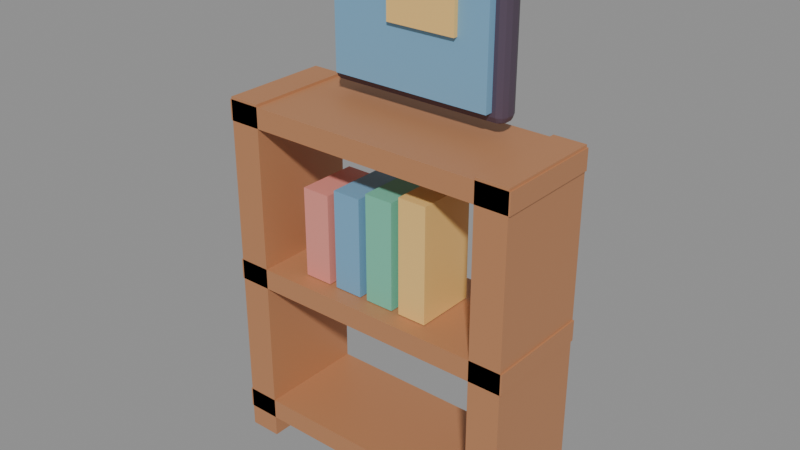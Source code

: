 # Source: prop_dekorasi_lv2.blend  (saved by Blender 5.3.31; exported with 4.5.12 LTS)
import bpy
from mathutils import Matrix  # noqa: F401  (used for matrix-valued properties, if any)

bpy.ops.wm.read_factory_settings(use_empty=True)
scene = bpy.context.scene
scene.name = 'Scene'

# ---- images (referenced by path relative to the original .blend; pixels are not part of the script)
import os
ASSET_DIR = os.environ.get("B2B_ASSET_DIR", "")  # directory of the original .blend (textures are referenced by path, not embedded)
HERE = os.path.dirname(os.path.abspath(__file__))  # packed textures are extracted next to this script under _unpacked/

def load_image(name, relpath, width, height, colorspace="sRGB"):
    """Load a texture the original file referenced (path relative to the .blend, or extracted next to this script)."""
    p = next((c for c in (os.path.join(HERE, relpath), os.path.join(ASSET_DIR, relpath)) if relpath and os.path.exists(c)), "")
    if p:
        img = bpy.data.images.load(p, check_existing=True)
        img.name = name
    else:  # same state as the original file: an image datablock whose file is absent (Cycles renders it pink)
        img = bpy.data.images.new(name, width, height)
        img.source = "FILE"
        img.filepath = "//" + (relpath or name)
    img.colorspace_settings.name = colorspace
    return img
img_palet_prop_dekorasi_lv2 = load_image('palet_prop_dekorasi_lv2', '_unpacked/palet_prop_dekorasi_lv2.50982af7.png', 24, 4, 'sRGB')

# ---- materials (node trees are filled in below, after node groups)
mat_palet_prop_dekorasi_lv2 = bpy.data.materials.new('palet_prop_dekorasi_lv2')

# ---- material node trees
mat_palet_prop_dekorasi_lv2.use_nodes = True; mat_palet_prop_dekorasi_lv2.node_tree.nodes.clear()
_N = mat_palet_prop_dekorasi_lv2.node_tree.nodes; _L = mat_palet_prop_dekorasi_lv2.node_tree.links
n0 = _N.new('ShaderNodeBsdfPrincipled'); n0.name = 'Principled BSDF'; n0.location = (-200, 100)
n0.inputs[10].default_value = 0.005
n1 = _N.new('ShaderNodeOutputMaterial'); n1.name = 'Material Output'; n1.location = (200, 100)
n2 = _N.new('ShaderNodeTexImage'); n2.name = 'Image Texture'; n2.location = (0, 0)
n2.image = img_palet_prop_dekorasi_lv2
n2.interpolation = 'Closest'
_L.new(n0.outputs[0], n1.inputs[0])
_L.new(n2.outputs[0], n0.inputs[0])
n1.is_active_output = True

# ---- meshes
me_prop_dekorasi_lv2 = bpy.data.meshes.new('prop_dekorasi_lv2')
me_prop_dekorasi_lv2.from_pydata([(-0.47, -0.17, 0.0), (-0.47, -0.17, 1.12), (-0.47, 0.17, 0.0), (-0.47, 0.17, 1.12), (-0.37, -0.17, 0.0), (-0.37, -0.17, 1.12), (-0.37, 0.17, 0.0), (-0.37, 0.17, 1.12), (0.37, -0.17, 0.0), (0.37, -0.17, 1.12), (0.37, 0.17, 0.0), (0.37, 0.17, 1.12), (0.47, -0.17, 0.0), (0.47, -0.17, 1.12), (0.47, 0.17, 0.0), (0.47, 0.17, 1.12), (-0.475, -0.17, 0.0675), (-0.475, -0.17, 0.1325), (-0.475, 0.17, 0.0675), (-0.475, 0.17, 0.1325), (0.475, -0.17, 0.0675), (0.475, -0.17, 0.1325), (0.475, 0.17, 0.0675), (0.475, 0.17, 0.1325), (-0.475, -0.17, 0.5375), (-0.475, -0.17, 0.6025), (-0.475, 0.17, 0.5375), (-0.475, 0.17, 0.6025), (0.475, -0.17, 0.5375), (0.475, -0.17, 0.6025), (0.475, 0.17, 0.5375), (0.475, 0.17, 0.6025), (-0.475, -0.17, 1.048), (-0.475, -0.17, 1.112), (-0.475, 0.17, 1.048), (-0.475, 0.17, 1.112), (0.475, -0.17, 1.048), (0.475, -0.17, 1.112), (0.475, 0.17, 1.048), (0.475, 0.17, 1.112), (-0.255, -0.115, 0.605), (-0.255, -0.115, 0.885), (-0.255, 0.075, 0.605), (-0.255, 0.075, 0.885), (-0.165, -0.115, 0.605), (-0.165, -0.115, 0.885), (-0.165, 0.075, 0.605), (-0.165, 0.075, 0.885), (-0.14, -0.115, 0.605), (-0.14, -0.115, 0.91), (-0.14, 0.075, 0.605), (-0.14, 0.075, 0.91), (-0.05, -0.115, 0.605), (-0.05, -0.115, 0.91), (-0.05, 0.075, 0.605), (-0.05, 0.075, 0.91), (-0.025, -0.115, 0.605), (-0.025, -0.115, 0.935), (-0.025, 0.075, 0.605), (-0.025, 0.075, 0.935), (0.065, -0.115, 0.605), (0.065, -0.115, 0.935), (0.065, 0.075, 0.605), (0.065, 0.075, 0.935), (0.09, -0.115, 0.605), (0.09, -0.115, 0.96), (0.09, 0.075, 0.605), (0.09, 0.075, 0.96), (0.18, -0.115, 0.605), (0.18, -0.115, 0.96), (0.18, 0.075, 0.605), (0.18, 0.075, 0.96), (-0.2667, 0.07833, 1.15), (-0.2667, 0.055, 1.173), (-0.29, 0.07833, 1.173), (-0.2667, 0.06183, 1.157), (-0.2801, 0.06486, 1.16), (-0.2832, 0.06183, 1.173), (-0.2832, 0.07833, 1.157), (-0.2667, 0.055, 1.587), (-0.2667, 0.07833, 1.61), (-0.29, 0.07833, 1.587), (-0.2667, 0.06183, 1.603), (-0.2801, 0.06486, 1.6), (-0.2832, 0.07833, 1.603), (-0.2832, 0.06183, 1.587), (-0.2667, 0.1017, 1.15), (-0.29, 0.1017, 1.173), (-0.2667, 0.125, 1.173), (-0.2832, 0.1017, 1.157), (-0.2801, 0.1151, 1.16), (-0.2832, 0.1182, 1.173), (-0.2667, 0.1182, 1.157), (-0.2667, 0.1017, 1.61), (-0.2667, 0.125, 1.587), (-0.29, 0.1017, 1.587), (-0.2667, 0.1182, 1.603), (-0.2801, 0.1151, 1.6), (-0.2832, 0.1182, 1.587), (-0.2832, 0.1017, 1.603), (0.2667, 0.07833, 1.15), (0.29, 0.07833, 1.173), (0.2667, 0.055, 1.173), (0.2832, 0.07833, 1.157), (0.2801, 0.06486, 1.16), (0.2832, 0.06183, 1.173), (0.2667, 0.06183, 1.157), (0.2667, 0.07833, 1.61), (0.2667, 0.055, 1.587), (0.29, 0.07833, 1.587), (0.2667, 0.06183, 1.603), (0.2801, 0.06486, 1.6), (0.2832, 0.06183, 1.587), (0.2832, 0.07833, 1.603), (0.2667, 0.1017, 1.15), (0.2667, 0.125, 1.173), (0.29, 0.1017, 1.173), (0.2667, 0.1182, 1.157), (0.2801, 0.1151, 1.16), (0.2832, 0.1182, 1.173), (0.2832, 0.1017, 1.157), (0.2667, 0.1017, 1.61), (0.29, 0.1017, 1.587), (0.2667, 0.125, 1.587), (0.2832, 0.1017, 1.603), (0.2801, 0.1151, 1.6), (0.2832, 0.1182, 1.587), (0.2667, 0.1182, 1.603), (-0.255, 0.0305, 1.185), (-0.255, 0.0305, 1.575), (-0.255, 0.0555, 1.185), (-0.255, 0.0555, 1.575), (0.255, 0.0305, 1.185), (0.255, 0.0305, 1.575), (0.255, 0.0555, 1.185), (0.255, 0.0555, 1.575), (-0.06, 0.016, 1.37), (-0.06, 0.016, 1.49), (-0.06, 0.03, 1.37), (-0.06, 0.03, 1.49), (0.16, 0.016, 1.37), (0.16, 0.016, 1.49), (0.16, 0.03, 1.37), (0.16, 0.03, 1.49)], [], [(0, 1, 3, 2), (2, 3, 7, 6), (6, 7, 5, 4), (4, 5, 1, 0), (2, 6, 4, 0), (7, 3, 1, 5), (8, 9, 11, 10), (10, 11, 15, 14), (14, 15, 13, 12), (12, 13, 9, 8), (10, 14, 12, 8), (15, 11, 9, 13), (16, 17, 19, 18), (18, 19, 23, 22), (22, 23, 21, 20), (20, 21, 17, 16), (18, 22, 20, 16), (23, 19, 17, 21), (24, 25, 27, 26), (26, 27, 31, 30), (30, 31, 29, 28), (28, 29, 25, 24), (26, 30, 28, 24), (31, 27, 25, 29), (32, 33, 35, 34), (34, 35, 39, 38), (38, 39, 37, 36), (36, 37, 33, 32), (34, 38, 36, 32), (39, 35, 33, 37), (40, 41, 43, 42), (42, 43, 47, 46), (46, 47, 45, 44), (44, 45, 41, 40), (42, 46, 44, 40), (47, 43, 41, 45), (48, 49, 51, 50), (50, 51, 55, 54), (54, 55, 53, 52), (52, 53, 49, 48), (50, 54, 52, 48), (55, 51, 49, 53), (56, 57, 59, 58), (58, 59, 63, 62), (62, 63, 61, 60), (60, 61, 57, 56), (58, 62, 60, 56), (63, 59, 57, 61), (64, 65, 67, 66), (66, 67, 71, 70), (70, 71, 69, 68), (68, 69, 65, 64), (66, 70, 68, 64), (71, 67, 65, 69), (72, 75, 76, 78), (73, 77, 76, 75), (74, 78, 76, 77), (79, 82, 83, 85), (80, 84, 83, 82), (81, 85, 83, 84), (86, 89, 90, 92), (87, 91, 90, 89), (88, 92, 90, 91), (93, 96, 97, 99), (94, 98, 97, 96), (95, 99, 97, 98), (100, 103, 104, 106), (101, 105, 104, 103), (102, 106, 104, 105), (107, 110, 111, 113), (108, 112, 111, 110), (109, 113, 111, 112), (114, 117, 118, 120), (115, 119, 118, 117), (116, 120, 118, 119), (121, 124, 125, 127), (122, 126, 125, 124), (123, 127, 125, 126), (86, 72, 78, 89), (89, 78, 74, 87), (73, 79, 85, 77), (77, 85, 81, 74), (80, 93, 99, 84), (84, 99, 95, 81), (94, 88, 91, 98), (98, 91, 87, 95), (114, 86, 92, 117), (117, 92, 88, 115), (93, 121, 127, 96), (96, 127, 123, 94), (122, 116, 119, 126), (126, 119, 115, 123), (100, 114, 120, 103), (103, 120, 116, 101), (121, 107, 113, 124), (124, 113, 109, 122), (108, 102, 105, 112), (112, 105, 101, 109), (72, 100, 106, 75), (75, 106, 102, 73), (107, 80, 82, 110), (110, 82, 79, 108), (86, 114, 100, 72), (74, 81, 95, 87), (102, 108, 79, 73), (121, 93, 80, 107), (88, 94, 123, 115), (116, 122, 109, 101), (128, 129, 131, 130), (130, 131, 135, 134), (134, 135, 133, 132), (132, 133, 129, 128), (130, 134, 132, 128), (135, 131, 129, 133), (136, 137, 139, 138), (138, 139, 143, 142), (142, 143, 141, 140), (140, 141, 137, 136), (138, 142, 140, 136), (143, 139, 137, 141)])
_uv = me_prop_dekorasi_lv2.uv_layers.new(name='UVMap')
_uv.uv.foreach_set('vector', [0.08333, 0.5, 0.08333, 0.5, 0.08333, 0.5, 0.08333, 0.5, 0.08333, 0.5, 0.08333, 0.5, 0.08333, 0.5, 0.08333, 0.5, 0.08333, 0.5, 0.08333, 0.5, 0.08333, 0.5, 0.08333, 0.5, 0.08333, 0.5, 0.08333, 0.5, 0.08333, 0.5, 0.08333, 0.5, 0.08333, 0.5, 0.08333, 0.5, 0.08333, 0.5, 0.08333, 0.5, 0.08333, 0.5, 0.08333, 0.5, 0.08333, 0.5, 0.08333, 0.5, 0.08333, 0.5, 0.08333, 0.5, 0.08333, 0.5, 0.08333, 0.5, 0.08333, 0.5, 0.08333, 0.5, 0.08333, 0.5, 0.08333, 0.5, 0.08333, 0.5, 0.08333, 0.5, 0.08333, 0.5, 0.08333, 0.5, 0.08333, 0.5, 0.08333, 0.5, 0.08333, 0.5, 0.08333, 0.5, 0.08333, 0.5, 0.08333, 0.5, 0.08333, 0.5, 0.08333, 0.5, 0.08333, 0.5, 0.08333, 0.5, 0.08333, 0.5, 0.08333, 0.5, 0.08333, 0.5, 0.08333, 0.5, 0.08333, 0.5, 0.08333, 0.5, 0.08333, 0.5, 0.08333, 0.5, 0.08333, 0.5, 0.08333, 0.5, 0.08333, 0.5, 0.08333, 0.5, 0.08333, 0.5, 0.08333, 0.5, 0.08333, 0.5, 0.08333, 0.5, 0.08333, 0.5, 0.08333, 0.5, 0.08333, 0.5, 0.08333, 0.5, 0.08333, 0.5, 0.08333, 0.5, 0.08333, 0.5, 0.08333, 0.5, 0.08333, 0.5, 0.08333, 0.5, 0.08333, 0.5, 0.08333, 0.5, 0.08333, 0.5, 0.08333, 0.5, 0.08333, 0.5, 0.08333, 0.5, 0.08333, 0.5, 0.08333, 0.5, 0.08333, 0.5, 0.08333, 0.5, 0.08333, 0.5, 0.08333, 0.5, 0.08333, 0.5, 0.08333, 0.5, 0.08333, 0.5, 0.08333, 0.5, 0.08333, 0.5, 0.08333, 0.5, 0.08333, 0.5, 0.08333, 0.5, 0.08333, 0.5, 0.08333, 0.5, 0.08333, 0.5, 0.08333, 0.5, 0.08333, 0.5, 0.08333, 0.5, 0.08333, 0.5, 0.08333, 0.5, 0.08333, 0.5, 0.08333, 0.5, 0.08333, 0.5, 0.08333, 0.5, 0.08333, 0.5, 0.08333, 0.5, 0.08333, 0.5, 0.08333, 0.5, 0.08333, 0.5, 0.08333, 0.5, 0.08333, 0.5, 0.08333, 0.5, 0.08333, 0.5, 0.08333, 0.5, 0.08333, 0.5, 0.08333, 0.5, 0.08333, 0.5, 0.08333, 0.5, 0.08333, 0.5, 0.08333, 0.5, 0.25, 0.5, 0.25, 0.5, 0.25, 0.5, 0.25, 0.5, 0.25, 0.5, 0.25, 0.5, 0.25, 0.5, 0.25, 0.5, 0.25, 0.5, 0.25, 0.5, 0.25, 0.5, 0.25, 0.5, 0.25, 0.5, 0.25, 0.5, 0.25, 0.5, 0.25, 0.5, 0.25, 0.5, 0.25, 0.5, 0.25, 0.5, 0.25, 0.5, 0.25, 0.5, 0.25, 0.5, 0.25, 0.5, 0.25, 0.5, 0.4167, 0.5, 0.4167, 0.5, 0.4167, 0.5, 0.4167, 0.5, 0.4167, 0.5, 0.4167, 0.5, 0.4167, 0.5, 0.4167, 0.5, 0.4167, 0.5, 0.4167, 0.5, 0.4167, 0.5, 0.4167, 0.5, 0.4167, 0.5, 0.4167, 0.5, 0.4167, 0.5, 0.4167, 0.5, 0.4167, 0.5, 0.4167, 0.5, 0.4167, 0.5, 0.4167, 0.5, 0.4167, 0.5, 0.4167, 0.5, 0.4167, 0.5, 0.4167, 0.5, 0.5833, 0.5, 0.5833, 0.5, 0.5833, 0.5, 0.5833, 0.5, 0.5833, 0.5, 0.5833, 0.5, 0.5833, 0.5, 0.5833, 0.5, 0.5833, 0.5, 0.5833, 0.5, 0.5833, 0.5, 0.5833, 0.5, 0.5833, 0.5, 0.5833, 0.5, 0.5833, 0.5, 0.5833, 0.5, 0.5833, 0.5, 0.5833, 0.5, 0.5833, 0.5, 0.5833, 0.5, 0.5833, 0.5, 0.5833, 0.5, 0.5833, 0.5, 0.5833, 0.5, 0.75, 0.5, 0.75, 0.5, 0.75, 0.5, 0.75, 0.5, 0.75, 0.5, 0.75, 0.5, 0.75, 0.5, 0.75, 0.5, 0.75, 0.5, 0.75, 0.5, 0.75, 0.5, 0.75, 0.5, 0.75, 0.5, 0.75, 0.5, 0.75, 0.5, 0.75, 0.5, 0.75, 0.5, 0.75, 0.5, 0.75, 0.5, 0.75, 0.5, 0.75, 0.5, 0.75, 0.5, 0.75, 0.5, 0.75, 0.5, 0.9167, 0.5, 0.9167, 0.5, 0.9167, 0.5, 0.9167, 0.5, 0.9167, 0.5, 0.9167, 0.5, 0.9167, 0.5, 0.9167, 0.5, 0.9167, 0.5, 0.9167, 0.5, 0.9167, 0.5, 0.9167, 0.5, 0.9167, 0.5, 0.9167, 0.5, 0.9167, 0.5, 0.9167, 0.5, 0.9167, 0.5, 0.9167, 0.5, 0.9167, 0.5, 0.9167, 0.5, 0.9167, 0.5, 0.9167, 0.5, 0.9167, 0.5, 0.9167, 0.5, 0.9167, 0.5, 0.9167, 0.5, 0.9167, 0.5, 0.9167, 0.5, 0.9167, 0.5, 0.9167, 0.5, 0.9167, 0.5, 0.9167, 0.5, 0.9167, 0.5, 0.9167, 0.5, 0.9167, 0.5, 0.9167, 0.5, 0.9167, 0.5, 0.9167, 0.5, 0.9167, 0.5, 0.9167, 0.5, 0.9167, 0.5, 0.9167, 0.5, 0.9167, 0.5, 0.9167, 0.5, 0.9167, 0.5, 0.9167, 0.5, 0.9167, 0.5, 0.9167, 0.5, 0.9167, 0.5, 0.9167, 0.5, 0.9167, 0.5, 0.9167, 0.5, 0.9167, 0.5, 0.9167, 0.5, 0.9167, 0.5, 0.9167, 0.5, 0.9167, 0.5, 0.9167, 0.5, 0.9167, 0.5, 0.9167, 0.5, 0.9167, 0.5, 0.9167, 0.5, 0.9167, 0.5, 0.9167, 0.5, 0.9167, 0.5, 0.9167, 0.5, 0.9167, 0.5, 0.9167, 0.5, 0.9167, 0.5, 0.9167, 0.5, 0.9167, 0.5, 0.9167, 0.5, 0.9167, 0.5, 0.9167, 0.5, 0.9167, 0.5, 0.9167, 0.5, 0.9167, 0.5, 0.9167, 0.5, 0.9167, 0.5, 0.9167, 0.5, 0.9167, 0.5, 0.9167, 0.5, 0.9167, 0.5, 0.9167, 0.5, 0.9167, 0.5, 0.9167, 0.5, 0.9167, 0.5, 0.9167, 0.5, 0.9167, 0.5, 0.9167, 0.5, 0.9167, 0.5, 0.9167, 0.5, 0.9167, 0.5, 0.9167, 0.5, 0.9167, 0.5, 0.9167, 0.5, 0.9167, 0.5, 0.9167, 0.5, 0.9167, 0.5, 0.9167, 0.5, 0.9167, 0.5, 0.9167, 0.5, 0.9167, 0.5, 0.9167, 0.5, 0.9167, 0.5, 0.9167, 0.5, 0.9167, 0.5, 0.9167, 0.5, 0.9167, 0.5, 0.9167, 0.5, 0.9167, 0.5, 0.9167, 0.5, 0.9167, 0.5, 0.9167, 0.5, 0.9167, 0.5, 0.9167, 0.5, 0.9167, 0.5, 0.9167, 0.5, 0.9167, 0.5, 0.9167, 0.5, 0.9167, 0.5, 0.9167, 0.5, 0.9167, 0.5, 0.9167, 0.5, 0.9167, 0.5, 0.9167, 0.5, 0.9167, 0.5, 0.9167, 0.5, 0.9167, 0.5, 0.9167, 0.5, 0.9167, 0.5, 0.9167, 0.5, 0.9167, 0.5, 0.9167, 0.5, 0.9167, 0.5, 0.9167, 0.5, 0.9167, 0.5, 0.9167, 0.5, 0.9167, 0.5, 0.9167, 0.5, 0.9167, 0.5, 0.9167, 0.5, 0.9167, 0.5, 0.9167, 0.5, 0.9167, 0.5, 0.9167, 0.5, 0.9167, 0.5, 0.9167, 0.5, 0.9167, 0.5, 0.9167, 0.5, 0.9167, 0.5, 0.9167, 0.5, 0.9167, 0.5, 0.9167, 0.5, 0.9167, 0.5, 0.9167, 0.5, 0.9167, 0.5, 0.9167, 0.5, 0.9167, 0.5, 0.9167, 0.5, 0.9167, 0.5, 0.9167, 0.5, 0.9167, 0.5, 0.9167, 0.5, 0.9167, 0.5, 0.9167, 0.5, 0.9167, 0.5, 0.9167, 0.5, 0.9167, 0.5, 0.9167, 0.5, 0.9167, 0.5, 0.9167, 0.5, 0.9167, 0.5, 0.9167, 0.5, 0.9167, 0.5, 0.9167, 0.5, 0.9167, 0.5, 0.9167, 0.5, 0.9167, 0.5, 0.9167, 0.5, 0.9167, 0.5, 0.9167, 0.5, 0.9167, 0.5, 0.9167, 0.5, 0.9167, 0.5, 0.9167, 0.5, 0.9167, 0.5, 0.9167, 0.5, 0.9167, 0.5, 0.9167, 0.5, 0.9167, 0.5, 0.9167, 0.5, 0.9167, 0.5, 0.9167, 0.5, 0.9167, 0.5, 0.9167, 0.5, 0.9167, 0.5, 0.9167, 0.5, 0.9167, 0.5, 0.9167, 0.5, 0.9167, 0.5, 0.9167, 0.5, 0.9167, 0.5, 0.9167, 0.5, 0.9167, 0.5, 0.9167, 0.5, 0.9167, 0.5, 0.9167, 0.5, 0.9167, 0.5, 0.9167, 0.5, 0.9167, 0.5, 0.9167, 0.5, 0.9167, 0.5, 0.9167, 0.5, 0.9167, 0.5, 0.9167, 0.5, 0.4167, 0.5, 0.4167, 0.5, 0.4167, 0.5, 0.4167, 0.5, 0.4167, 0.5, 0.4167, 0.5, 0.4167, 0.5, 0.4167, 0.5, 0.4167, 0.5, 0.4167, 0.5, 0.4167, 0.5, 0.4167, 0.5, 0.4167, 0.5, 0.4167, 0.5, 0.4167, 0.5, 0.4167, 0.5, 0.4167, 0.5, 0.4167, 0.5, 0.4167, 0.5, 0.4167, 0.5, 0.4167, 0.5, 0.4167, 0.5, 0.4167, 0.5, 0.4167, 0.5, 0.75, 0.5, 0.75, 0.5, 0.75, 0.5, 0.75, 0.5, 0.75, 0.5, 0.75, 0.5, 0.75, 0.5, 0.75, 0.5, 0.75, 0.5, 0.75, 0.5, 0.75, 0.5, 0.75, 0.5, 0.75, 0.5, 0.75, 0.5, 0.75, 0.5, 0.75, 0.5, 0.75, 0.5, 0.75, 0.5, 0.75, 0.5, 0.75, 0.5, 0.75, 0.5, 0.75, 0.5, 0.75, 0.5, 0.75, 0.5])
me_prop_dekorasi_lv2.materials.append(mat_palet_prop_dekorasi_lv2)
me_prop_dekorasi_lv2.update()

# ---- objects
ob_prop_dekorasi_lv2 = bpy.data.objects.new('prop_dekorasi_lv2', me_prop_dekorasi_lv2)

# ---- transforms, parenting, visibility, modifiers, constraints
ob_prop_dekorasi_lv2.location = (0.0, 0.0, 0.0)

# ---- collection membership
scene.collection.objects.link(ob_prop_dekorasi_lv2)

# ---- scene / render settings (as saved in the file)
scene.frame_start = 1; scene.frame_end = 250; scene.frame_set(1)
scene.render.engine = 'BLENDER_EEVEE_NEXT'
scene.render.bake_bias = 0.0
scene.render.bake_samples = 0
scene.render.compositor_device = 'GPU'
scene.eevee.use_volume_custom_range = False
scene.eevee.fast_gi_thickness_near = 0.1
scene.eevee.fast_gi_thickness_far = 0.0
scene.eevee.ray_tracing_options.screen_trace_thickness = 0.1
bpy.context.view_layer.update()

# ---- added for rendering (the .blend has no active camera and no usable light): camera, sun + grey world if the file has none
cam_auto = bpy.data.cameras.new('AutoCamera')
cam_auto.lens = 50.0
cam_auto.sensor_width = 36.0
cam_auto.clip_end = 1000.0
ob_auto_camera = bpy.data.objects.new('AutoCamera', cam_auto)
scene.collection.objects.link(ob_auto_camera)
ob_auto_camera.location = (1.75798, -2.10957, 2.21138)
ob_auto_camera.rotation_euler = (1.09748, -7.21219e-08, 0.694738)
scene.camera = ob_auto_camera
light_auto_sun = bpy.data.lights.new('AutoSun', 'SUN')
light_auto_sun.energy = 3.0
light_auto_sun.angle = 0.0523599
ob_auto_sun = bpy.data.objects.new('AutoSun', light_auto_sun)
scene.collection.objects.link(ob_auto_sun)
ob_auto_sun.rotation_euler = (0.872665, 0.174533, 0.523599)
if scene.world is None:
    world_auto = bpy.data.worlds.new('AutoWorld')
    world_auto.color = (0.3, 0.3, 0.3)
    scene.world = world_auto
bpy.context.view_layer.update()
